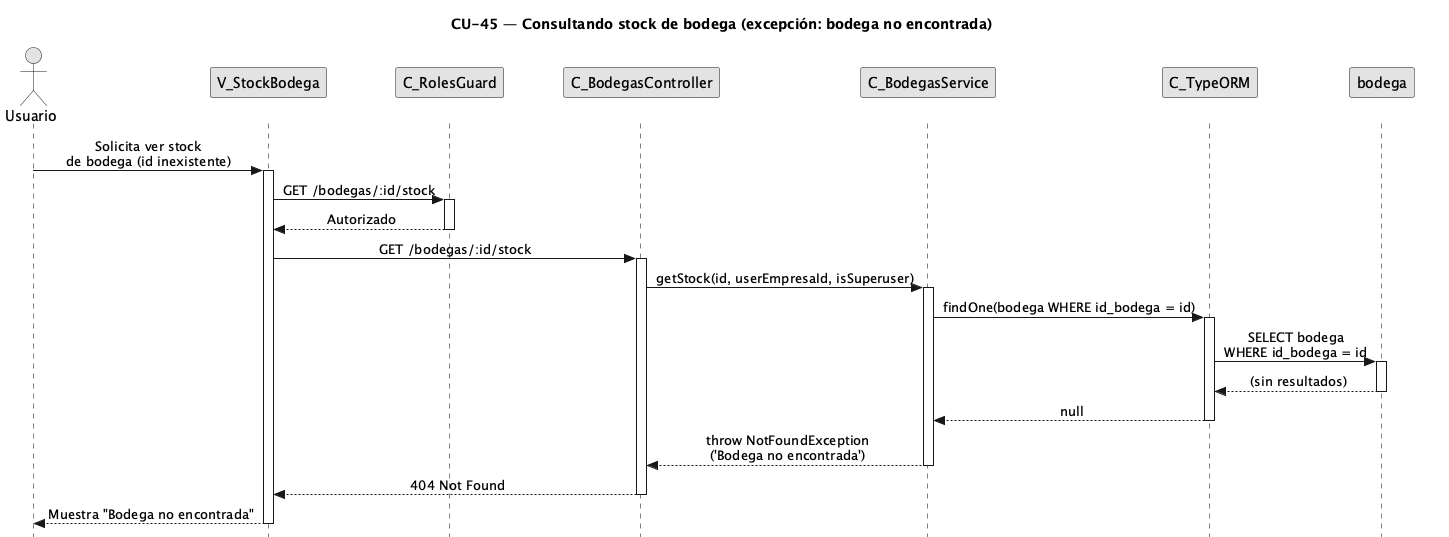

The diagram above was rendered by PlantUML. Its source (embedded in the PNG):
@startuml CU45-exc-bodega-sin-equipos
title CU-45 — Consultando stock de bodega (excepción: bodega no encontrada)

skinparam style strictuml
skinparam monochrome true
skinparam shadowing false
skinparam sequenceMessageAlign center
<style>
sequenceDiagram {
  participant {
    margin 25
  }
  actor {
    margin 20
  }
}
</style>
skinparam sequence {
  MessageAlign center
  LifeLineBorderColor black
}
hide footbox

actor "Usuario" as user
participant "V_StockBodega" as view
participant "C_RolesGuard" as guard
participant "C_BodegasController" as ctrl
participant "C_BodegasService" as svc
participant "C_TypeORM" as orm
participant "bodega" as bent

user -> view : Solicita ver stock\nde bodega (id inexistente)
activate view

view -> guard : GET /bodegas/:id/stock
activate guard

guard --> view : Autorizado
deactivate guard

view -> ctrl : GET /bodegas/:id/stock
activate ctrl

ctrl -> svc : getStock(id, userEmpresaId, isSuperuser)
activate svc

svc -> orm : findOne(bodega WHERE id_bodega = id)
activate orm

orm -> bent : SELECT bodega\nWHERE id_bodega = id
activate bent
bent --> orm : (sin resultados)
deactivate bent

orm --> svc : null
deactivate orm

svc --> ctrl : throw NotFoundException\n('Bodega no encontrada')
deactivate svc

ctrl --> view : 404 Not Found
deactivate ctrl

view --> user : Muestra "Bodega no encontrada"
deactivate view

@enduml